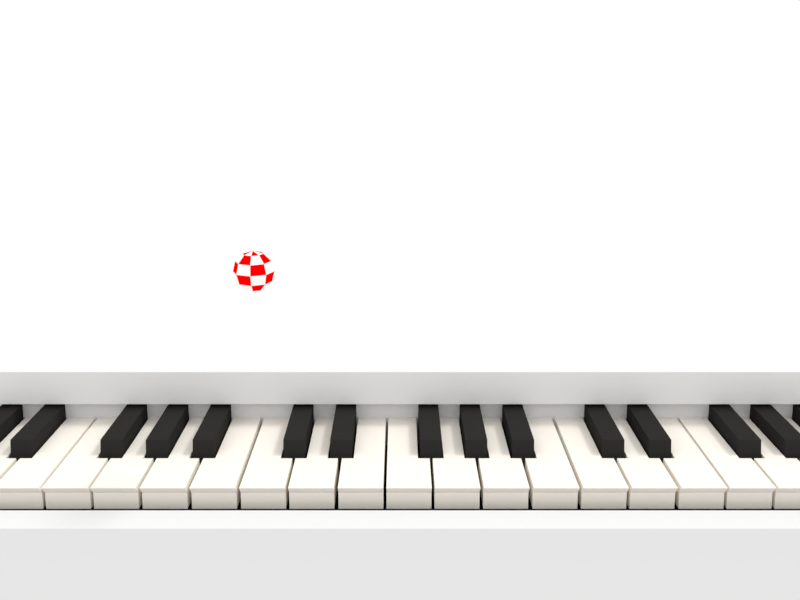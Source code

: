 # Source: piano.blend  (saved by Blender 2.79.0; exported with 4.5.12 LTS)
import bpy
from mathutils import Matrix  # noqa: F401  (used for matrix-valued properties, if any)

bpy.ops.wm.read_factory_settings(use_empty=True)
scene = bpy.context.scene
scene.name = 'Scene'

# ---- collections
col_collection_1 = bpy.data.collections.new('Collection 1'); scene.collection.children.link(col_collection_1)

# ---- materials (node trees are filled in below, after node groups)
mat_pianowodd = bpy.data.materials.new('pianowodd')
mat_pianowodd.alpha_threshold = 0.0
mat_pianowodd.use_transparent_shadow = False
mat_pianowodd.roughness = 0.5
mat_pianowodd.specular_intensity = 0.8
mat_ivoryblack = bpy.data.materials.new('ivoryblack')
mat_ivoryblack.alpha_threshold = 0.0
mat_ivoryblack.use_transparent_shadow = False
mat_ivoryblack.diffuse_color = (0.0291, 0.02772, 0.02563, 1.0)
mat_ivoryblack.roughness = 0.5
mat_ivoryblack.specular_intensity = 0.8
mat_plasticred = bpy.data.materials.new('plasticred')
mat_plasticred.alpha_threshold = 0.0
mat_plasticred.use_transparent_shadow = False
mat_plasticred.diffuse_color = (1.0, 0.0, 0.0, 1.0)
mat_plasticred.roughness = 0.5
mat_plasticred.specular_intensity = 1.0
mat_plasticwhite = bpy.data.materials.new('plasticwhite')
mat_plasticwhite.alpha_threshold = 0.0
mat_plasticwhite.use_transparent_shadow = False
mat_plasticwhite.diffuse_color = (1.0, 1.0, 1.0, 1.0)
mat_plasticwhite.roughness = 0.5
mat_plasticwhite.specular_intensity = 1.0
mat_ivorywhite = bpy.data.materials.new('ivorywhite')
mat_ivorywhite.alpha_threshold = 0.0
mat_ivorywhite.use_transparent_shadow = False
mat_ivorywhite.diffuse_color = (0.9404, 0.8864, 0.8042, 1.0)
mat_ivorywhite.roughness = 0.5
mat_ivorywhite.specular_intensity = 0.8

# ---- material node trees

# ---- world
world_world = bpy.data.worlds.new('World'); scene.world = world_world
world_world.color = (1.0, 1.0, 1.0)
world_world.use_sun_shadow = False
world_world.sun_shadow_jitter_overblur = 0.0
world_world.cycles.sampling_method = 'MANUAL'

# ---- cameras
cam_camera = bpy.data.cameras.new('Camera')
cam_camera.clip_end = 100.0
cam_camera.lens = 35.0
cam_camera.sensor_width = 32.0
cam_camera.sensor_height = 18.0
cam_camera.ortho_scale = 7.314
cam_camera.dof.focus_distance = 0.0
cam_camera.dof.aperture_fstop = 128.0

# ---- lights
light_lamp = bpy.data.lights.new('Lamp', 'SUN')
light_lamp.transmission_factor = 0.0
light_lamp.cutoff_distance = 30.0
light_lamp.angle = 0.1993
light_lamp.energy = 1.0
light_lamp.shadow_buffer_clip_start = 1.001
light_lamp.shadow_soft_size = 0.1
light_lamp.shadow_cascade_max_distance = 1000.0

# ---- meshes
me_cube_038 = bpy.data.meshes.new('Cube.038')
me_cube_038.from_pydata([(-19.78, -5.0, -9.634), (-19.78, -1.375, 1.179), (-19.78, 1.0, -9.634), (-19.78, 1.0, 1.179), (1.0, -5.0, -9.634), (1.0, -1.375, 1.179), (1.0, 1.0, -9.634), (1.0, 1.0, 1.179), (-19.78, -5.0, -1.074), (1.0, -5.0, -1.074), (-19.78, -1.285, -0.6685), (1.0, -1.285, -0.6685), (-19.78, -1.185, 0.4048), (1.0, -1.185, 0.4048), (-19.78, -1.393, 0.4048), (1.0, -1.393, 0.4048), (-19.78, -5.333, -0.4362), (1.0, -5.333, -0.4362), (-19.78, -4.761, -0.3788), (1.0, -4.761, -0.3788), (-19.78, -4.562, -0.6865), (1.0, -4.562, -0.6865)], [], [(2, 3, 7, 6), (5, 1, 14, 15), (3, 1, 5, 7), (7, 5, 15, 13), (12, 14, 1, 3), (12, 3, 2, 10), (11, 6, 7, 13), (6, 11, 21, 9), (6, 9, 4), (17, 9, 21, 19), (8, 16, 18, 20), (2, 8, 20, 10), (2, 0, 8), (9, 8, 0, 4), (2, 6, 4, 0), (17, 16, 8, 9), (19, 18, 16, 17), (21, 11, 10, 20), (12, 10, 11, 13)])
me_cube_038.polygons.foreach_set('material_index', [0, 0, 0, 0, 0, 0, 0, 0, 0, 0, 0, 0, 0, 0, 0, 0, 0, 1, 0])
_uv = me_cube_038.uv_layers.new(name='UVMap')
_uv.uv.foreach_set('vector', [0.0, 0.0, 0.3175, 0.0, 0.3175, 0.6578, 2.8e-08, 0.6578, 0.9832, 0.0, 0.9832, 0.6578, 0.9606, 0.6578, 0.9606, 7.546e-09, 0.9294, 0.6578, 0.8597, 0.6578, 0.8597, 1.509e-08, 0.9294, 0.0, 0.186, 0.6578, 0.2557, 0.6578, 0.2562, 0.6823, 0.2501, 0.6823, 0.1218, 0.6823, 0.1157, 0.6823, 0.1162, 0.6578, 0.186, 0.6578, 0.1218, 0.6823, 0.186, 0.6578, 0.186, 1.0, 0.1189, 0.7163, 0.2531, 0.7163, 0.186, 1.0, 0.186, 0.6578, 0.2501, 0.6823, 0.186, 1.0, 0.2531, 0.7163, 0.3493, 0.7168, 0.3622, 0.7291, 0.186, 1.0, 0.3622, 0.7291, 0.3622, 1.0, 0.372, 0.7089, 0.3622, 0.7291, 0.3493, 0.7168, 0.3552, 0.7071, 0.009791, 0.7291, 0.0, 0.7089, 0.0168, 0.7071, 0.02266, 0.7168, 0.186, 1.0, 0.009791, 0.7291, 0.02266, 0.7168, 0.1189, 0.7163, 0.186, 1.0, 0.009791, 1.0, 0.009791, 0.7291, 0.5678, 3.773e-09, 0.5678, 0.6578, 0.3175, 0.6578, 0.3175, 4.716e-08, 0.5874, 0.6578, 0.5874, 3.207e-08, 0.7635, 0.0, 0.7635, 0.6578, 0.5874, 0.0, 0.5874, 0.6578, 0.5678, 0.6578, 0.5678, 3.773e-09, 1.0, 0.0, 1.0, 0.6578, 0.9832, 0.6578, 0.9832, 3.773e-09, 0.7635, 1.698e-08, 0.8597, 0.0, 0.8597, 0.6578, 0.7635, 0.6578, 0.9606, 0.6578, 0.9294, 0.6578, 0.9294, 3.773e-09, 0.9606, 0.0])
me_cube_038.materials.append(mat_pianowodd)
me_cube_038.materials.append(mat_ivoryblack)
me_cube_038.use_remesh_preserve_volume = False
me_cube_038.use_remesh_preserve_attributes = False
me_cube_038.use_mirror_vertex_groups = False
me_cube_038.update()
me_sphere_001 = bpy.data.meshes.new('Sphere.001')
me_sphere_001.from_pydata([(0.0, 0.2, 0.3464), (0.0, 0.3464, 0.2), (0.0, 0.4, -1.748e-08), (0.0, 0.3464, -0.2), (-4.271e-08, 1.769e-08, 0.4), (0.1414, 0.1414, 0.3464), (0.2449, 0.2449, 0.2), (0.2828, 0.2828, -1.748e-08), (0.2449, 0.2449, -0.2), (0.1414, 0.1414, -0.3464), (0.2, 6.239e-08, 0.3464), (0.3464, 6.239e-08, 0.2), (0.4, 6.239e-08, -1.748e-08), (0.3464, 4.749e-08, -0.2), (0.2, 6.239e-08, -0.3464), (0.1414, -0.1414, 0.3464), (0.2449, -0.2449, 0.2), (0.2828, -0.2828, -1.748e-08), (0.2449, -0.2449, -0.2), (0.1414, -0.1414, -0.3464), (1.995e-09, -0.2, 0.3464), (1.995e-09, -0.3464, 0.2), (1.995e-09, -0.4, -1.748e-08), (-1.291e-08, -0.3464, -0.2), (1.995e-09, -0.2, -0.3464), (-0.1414, -0.1414, 0.3464), (-0.2449, -0.2449, 0.2), (-0.2828, -0.2828, -1.748e-08), (-0.2449, -0.2449, -0.2), (-0.1414, -0.1414, -0.3464), (-0.2, 6.239e-08, 0.3464), (-0.3464, 6.239e-08, 0.2), (-0.4, 6.239e-08, -1.748e-08), (-0.3464, 9.22e-08, -0.2), (-0.2, 6.239e-08, -0.3464), (-0.1414, 0.1414, 0.3464), (-0.2449, 0.2449, 0.2), (-0.2828, 0.2828, -1.748e-08), (-0.2449, 0.2449, -0.2), (-0.1414, 0.1414, -0.3464), (1.995e-09, 0.2, -0.3464), (0.0, 6.04e-08, -0.4)], [], [(3, 2, 7, 8), (1, 0, 5, 6), (40, 3, 8, 9), (2, 1, 6, 7), (0, 4, 5), (41, 40, 9), (9, 8, 13, 14), (7, 6, 11, 12), (5, 4, 10), (41, 9, 14), (8, 7, 12, 13), (6, 5, 10, 11), (14, 13, 18, 19), (12, 11, 16, 17), (10, 4, 15), (41, 14, 19), (13, 12, 17, 18), (11, 10, 15, 16), (19, 18, 23, 24), (17, 16, 21, 22), (15, 4, 20), (41, 19, 24), (18, 17, 22, 23), (16, 15, 20, 21), (22, 21, 26, 27), (20, 4, 25), (41, 24, 29), (23, 22, 27, 28), (21, 20, 25, 26), (24, 23, 28, 29), (25, 4, 30), (41, 29, 34), (28, 27, 32, 33), (26, 25, 30, 31), (29, 28, 33, 34), (27, 26, 31, 32), (41, 34, 39), (33, 32, 37, 38), (31, 30, 35, 36), (34, 33, 38, 39), (32, 31, 36, 37), (30, 4, 35), (41, 39, 40), (38, 37, 2, 3), (36, 35, 0, 1), (39, 38, 3, 40), (37, 36, 1, 2), (35, 4, 0)])
me_sphere_001.polygons.foreach_set('material_index', [0, 0, 1, 1, 1, 0, 0, 0, 0, 1, 1, 1, 1, 1, 1, 0, 0, 0, 0, 0, 0, 1, 1, 1, 1, 1, 0, 0, 0, 1, 0, 1, 1, 1, 0, 0, 0, 0, 0, 1, 1, 1, 1, 1, 1, 0, 0, 0])
me_sphere_001.materials.append(mat_plasticred)
me_sphere_001.materials.append(mat_plasticwhite)
me_sphere_001.use_remesh_preserve_volume = False
me_sphere_001.use_remesh_preserve_attributes = False
me_sphere_001.use_mirror_vertex_groups = False
me_sphere_001.update()
me_cube_037 = bpy.data.meshes.new('Cube.037')
me_cube_037.from_pydata([(0.2408, -2.149, 0.6213), (0.2408, 8.345e-06, 0.6213), (-0.2173, 8.345e-06, 0.6213), (-0.2173, -2.149, 0.6213), (-0.2173, -2.318, -0.0494), (-0.2173, 8.345e-06, -0.0494), (0.2408, 8.345e-06, -0.0494), (0.2408, -2.318, -0.0494)], [], [(3, 2, 5, 4), (0, 1, 2, 3), (7, 4, 5, 6), (5, 2, 1, 6), (4, 7, 0, 3), (6, 1, 0, 7)])
me_cube_037.materials.append(mat_ivoryblack)
me_cube_037.use_remesh_preserve_volume = False
me_cube_037.use_remesh_preserve_attributes = False
me_cube_037.use_mirror_vertex_groups = False
me_cube_037.update()
me_cube_036 = bpy.data.meshes.new('Cube.036')
me_cube_036.from_pydata([(0.2408, -2.149, 0.6213), (0.2408, 8.345e-06, 0.6213), (-0.2173, 8.345e-06, 0.6213), (-0.2173, -2.149, 0.6213), (-0.2173, -2.318, -0.0494), (-0.2173, 8.345e-06, -0.0494), (0.2408, 8.345e-06, -0.0494), (0.2408, -2.318, -0.0494)], [], [(3, 2, 5, 4), (0, 1, 2, 3), (7, 4, 5, 6), (5, 2, 1, 6), (4, 7, 0, 3), (6, 1, 0, 7)])
me_cube_036.materials.append(mat_ivoryblack)
me_cube_036.use_remesh_preserve_volume = False
me_cube_036.use_remesh_preserve_attributes = False
me_cube_036.use_mirror_vertex_groups = False
me_cube_036.update()
me_cube_035 = bpy.data.meshes.new('Cube.035')
me_cube_035.from_pydata([(0.2408, -2.149, 0.6213), (0.2408, 8.345e-06, 0.6213), (-0.2173, 8.345e-06, 0.6213), (-0.2173, -2.149, 0.6213), (-0.2173, -2.318, -0.0494), (-0.2173, 8.345e-06, -0.0494), (0.2408, 8.345e-06, -0.0494), (0.2408, -2.318, -0.0494)], [], [(3, 2, 5, 4), (0, 1, 2, 3), (7, 4, 5, 6), (5, 2, 1, 6), (4, 7, 0, 3), (6, 1, 0, 7)])
me_cube_035.materials.append(mat_ivoryblack)
me_cube_035.use_remesh_preserve_volume = False
me_cube_035.use_remesh_preserve_attributes = False
me_cube_035.use_mirror_vertex_groups = False
me_cube_035.update()
me_cube_034 = bpy.data.meshes.new('Cube.034')
me_cube_034.from_pydata([(0.2408, -2.149, 0.6213), (0.2408, 8.345e-06, 0.6213), (-0.2173, 8.345e-06, 0.6213), (-0.2173, -2.149, 0.6213), (-0.2173, -2.318, -0.0494), (-0.2173, 8.345e-06, -0.0494), (0.2408, 8.345e-06, -0.0494), (0.2408, -2.318, -0.0494)], [], [(3, 2, 5, 4), (0, 1, 2, 3), (7, 4, 5, 6), (5, 2, 1, 6), (4, 7, 0, 3), (6, 1, 0, 7)])
me_cube_034.materials.append(mat_ivoryblack)
me_cube_034.use_remesh_preserve_volume = False
me_cube_034.use_remesh_preserve_attributes = False
me_cube_034.use_mirror_vertex_groups = False
me_cube_034.update()
me_cube_033 = bpy.data.meshes.new('Cube.033')
me_cube_033.from_pydata([(0.2408, -2.149, 0.6213), (0.2408, 8.345e-06, 0.6213), (-0.2173, 8.345e-06, 0.6213), (-0.2173, -2.149, 0.6213), (-0.2173, -2.318, -0.0494), (-0.2173, 8.345e-06, -0.0494), (0.2408, 8.345e-06, -0.0494), (0.2408, -2.318, -0.0494)], [], [(3, 2, 5, 4), (0, 1, 2, 3), (7, 4, 5, 6), (5, 2, 1, 6), (4, 7, 0, 3), (6, 1, 0, 7)])
me_cube_033.materials.append(mat_ivoryblack)
me_cube_033.use_remesh_preserve_volume = False
me_cube_033.use_remesh_preserve_attributes = False
me_cube_033.use_mirror_vertex_groups = False
me_cube_033.update()
me_cube_032 = bpy.data.meshes.new('Cube.032')
me_cube_032.from_pydata([(-0.5573, -2.121, -0.2014), (-0.5573, -2.121, 0.3041), (-0.5573, -3.401, 0.3041), (-0.5573, -3.306, -0.2014), (0.3303, -3.306, -0.2014), (0.3303, -3.401, 0.3041), (0.3303, -8.345e-06, 0.3041), (0.3303, -8.345e-06, -0.2014), (-0.3113, -2.121, -0.2014), (-0.3113, -2.121, 0.3041), (-0.3113, -6.199e-06, -0.2014), (-0.3113, -6.199e-06, 0.3041), (0.3303, -3.267, 0.1339), (-0.5573, -3.267, 0.1339)], [], [(9, 11, 10, 8), (10, 11, 6, 7), (3, 13, 0), (0, 8, 4, 3), (2, 1, 0, 13), (1, 9, 8, 0), (7, 4, 8, 10), (2, 5, 9, 1), (5, 6, 11, 9), (2, 13, 12, 5), (4, 12, 13, 3), (12, 7, 6, 5), (12, 4, 7)])
me_cube_032.materials.append(mat_ivorywhite)
me_cube_032.use_remesh_preserve_volume = False
me_cube_032.use_remesh_preserve_attributes = False
me_cube_032.use_mirror_vertex_groups = False
me_cube_032.update()
me_cube_031 = bpy.data.meshes.new('Cube.031')
me_cube_031.from_pydata([(0.4479, -2.121, -0.2014), (0.4479, -2.121, 0.3041), (0.4479, -3.401, 0.3041), (0.4479, -3.306, -0.2014), (-0.4396, -3.306, -0.2014), (-0.4396, -3.401, 0.3041), (-0.2055, -5.245e-06, 0.3041), (-0.2055, -5.245e-06, -0.2014), (0.2285, -2.121, -0.2014), (0.2285, -2.121, 0.3041), (0.2285, -3.099e-06, -0.2014), (0.2285, -3.099e-06, 0.3041), (-0.4396, -3.267, 0.1339), (0.4479, -3.267, 0.1339), (-0.2055, -2.121, -0.2014), (-0.2055, -2.121, 0.3041), (-0.4396, -2.121, -0.2014), (-0.4396, -2.121, 0.3041)], [], [(3, 0, 13), (0, 3, 4, 8), (2, 13, 0, 1), (1, 0, 8, 9), (2, 1, 9, 5), (2, 5, 12, 13), (15, 6, 7, 14), (7, 6, 11, 10), (8, 10, 11, 9), (4, 16, 14, 8), (7, 10, 8, 14), (16, 17, 15, 14), (5, 17, 16, 12), (16, 4, 12), (3, 13, 12, 4), (9, 15, 17, 5), (6, 15, 9, 11)])
me_cube_031.materials.append(mat_ivorywhite)
me_cube_031.use_remesh_preserve_volume = False
me_cube_031.use_remesh_preserve_attributes = False
me_cube_031.use_mirror_vertex_groups = False
me_cube_031.update()
me_cube_030 = bpy.data.meshes.new('Cube.030')
me_cube_030.from_pydata([(0.4496, -2.121, -0.2014), (0.4496, -2.121, 0.3041), (0.4496, -3.401, 0.3041), (0.4496, -3.306, -0.2014), (-0.4379, -3.306, -0.2014), (-0.4379, -3.401, 0.3041), (-0.2038, 1.693e-05, 0.3041), (-0.2038, 1.693e-05, -0.2014), (0.2302, -2.121, -0.2014), (0.2302, -2.121, 0.3041), (0.2302, 1.907e-05, -0.2014), (0.2302, 1.907e-05, 0.3041), (-0.4379, -3.267, 0.1339), (0.4496, -3.267, 0.1339), (-0.2038, -2.121, -0.2014), (-0.2038, -2.121, 0.3041), (-0.4379, -2.121, -0.2014), (-0.4379, -2.121, 0.3041)], [], [(3, 0, 13), (0, 3, 4, 8), (2, 13, 0, 1), (1, 0, 8, 9), (2, 1, 9, 5), (2, 5, 12, 13), (15, 6, 7, 14), (7, 6, 11, 10), (8, 10, 11, 9), (4, 16, 14, 8), (7, 10, 8, 14), (16, 17, 15, 14), (5, 17, 16, 12), (16, 4, 12), (3, 13, 12, 4), (9, 15, 17, 5), (6, 15, 9, 11)])
me_cube_030.materials.append(mat_ivorywhite)
me_cube_030.use_remesh_preserve_volume = False
me_cube_030.use_remesh_preserve_attributes = False
me_cube_030.use_mirror_vertex_groups = False
me_cube_030.update()
me_cube_029 = bpy.data.meshes.new('Cube.029')
me_cube_029.from_pydata([(0.5795, -2.121, -0.2014), (0.5795, -2.121, 0.3041), (0.5795, -3.401, 0.3041), (0.5795, -3.306, -0.2014), (-0.3081, -3.306, -0.2014), (-0.3081, -3.401, 0.3041), (-0.3081, 1.907e-06, 0.3041), (-0.3081, 1.907e-06, -0.2014), (0.3334, -2.121, -0.2014), (0.3334, -2.121, 0.3041), (0.3334, 4.053e-06, -0.2014), (0.3334, 4.053e-06, 0.3041), (-0.3081, -3.267, 0.1339), (0.5795, -3.267, 0.1339)], [], [(9, 8, 10, 11), (10, 7, 6, 11), (3, 0, 13), (0, 3, 4, 8), (2, 13, 0, 1), (1, 0, 8, 9), (7, 10, 8, 4), (2, 1, 9, 5), (5, 9, 11, 6), (2, 5, 12, 13), (4, 3, 13, 12), (12, 5, 6, 7), (12, 7, 4)])
me_cube_029.materials.append(mat_ivorywhite)
me_cube_029.use_remesh_preserve_volume = False
me_cube_029.use_remesh_preserve_attributes = False
me_cube_029.use_mirror_vertex_groups = False
me_cube_029.update()
me_cube_028 = bpy.data.meshes.new('Cube.028')
me_cube_028.from_pydata([(-0.5476, -2.121, -0.2014), (-0.5476, -2.121, 0.3041), (-0.5476, -3.401, 0.3041), (-0.5476, -3.306, -0.2014), (0.34, -3.306, -0.2014), (0.34, -3.401, 0.3041), (0.34, -2.337e-05, 0.3041), (0.34, -2.337e-05, -0.2014), (-0.3015, -2.121, -0.2014), (-0.3015, -2.121, 0.3041), (-0.3015, -2.122e-05, -0.2014), (-0.3015, -2.122e-05, 0.3041), (0.34, -3.267, 0.1339), (-0.5476, -3.267, 0.1339)], [], [(9, 11, 10, 8), (10, 11, 6, 7), (3, 13, 0), (0, 8, 4, 3), (2, 1, 0, 13), (1, 9, 8, 0), (7, 4, 8, 10), (2, 5, 9, 1), (5, 6, 11, 9), (2, 13, 12, 5), (4, 12, 13, 3), (12, 7, 6, 5), (12, 4, 7)])
me_cube_028.materials.append(mat_ivorywhite)
me_cube_028.use_remesh_preserve_volume = False
me_cube_028.use_remesh_preserve_attributes = False
me_cube_028.use_mirror_vertex_groups = False
me_cube_028.update()
me_cube_027 = bpy.data.meshes.new('Cube.027')
me_cube_027.from_pydata([(0.4566, -2.121, -0.2014), (0.4566, -2.121, 0.3041), (0.4566, -3.401, 0.3041), (0.4566, -3.306, -0.2014), (-0.431, -3.306, -0.2014), (-0.431, -3.401, 0.3041), (-0.1968, -1.431e-06, 0.3041), (-0.1968, -1.431e-06, -0.2014), (0.2372, -2.121, -0.2014), (0.2372, -2.121, 0.3041), (0.2372, 7.153e-07, -0.2014), (0.2372, 7.153e-07, 0.3041), (-0.431, -3.267, 0.1339), (0.4566, -3.267, 0.1339), (-0.1968, -2.121, -0.2014), (-0.1968, -2.121, 0.3041), (-0.431, -2.121, -0.2014), (-0.431, -2.121, 0.3041)], [], [(3, 0, 13), (0, 3, 4, 8), (2, 13, 0, 1), (1, 0, 8, 9), (2, 1, 9, 5), (2, 5, 12, 13), (15, 6, 7, 14), (7, 6, 11, 10), (8, 10, 11, 9), (4, 16, 14, 8), (7, 10, 8, 14), (16, 17, 15, 14), (5, 17, 16, 12), (16, 4, 12), (3, 13, 12, 4), (9, 15, 17, 5), (6, 15, 9, 11)])
me_cube_027.materials.append(mat_ivorywhite)
me_cube_027.use_remesh_preserve_volume = False
me_cube_027.use_remesh_preserve_attributes = False
me_cube_027.use_mirror_vertex_groups = False
me_cube_027.update()
me_cube_026 = bpy.data.meshes.new('Cube.026')
me_cube_026.from_pydata([(0.574, -2.121, -0.2014), (0.574, -2.121, 0.3041), (0.574, -3.401, 0.3041), (0.574, -3.306, -0.2014), (-0.3136, -3.306, -0.2014), (-0.3136, -3.401, 0.3041), (-0.3136, 1.216e-05, 0.3041), (-0.3136, 1.216e-05, -0.2014), (0.3279, -2.121, -0.2014), (0.3279, -2.121, 0.3041), (0.3279, 1.431e-05, -0.2014), (0.3279, 1.431e-05, 0.3041), (-0.3136, -3.267, 0.1339), (0.574, -3.267, 0.1339)], [], [(9, 8, 10, 11), (10, 7, 6, 11), (3, 0, 13), (0, 3, 4, 8), (2, 13, 0, 1), (1, 0, 8, 9), (7, 10, 8, 4), (2, 1, 9, 5), (5, 9, 11, 6), (2, 5, 12, 13), (4, 3, 13, 12), (12, 5, 6, 7), (12, 7, 4)])
me_cube_026.materials.append(mat_ivorywhite)
me_cube_026.use_remesh_preserve_volume = False
me_cube_026.use_remesh_preserve_attributes = False
me_cube_026.use_mirror_vertex_groups = False
me_cube_026.update()
me_cube_025 = bpy.data.meshes.new('Cube.025')
me_cube_025.from_pydata([(0.574, -2.121, -0.2014), (0.574, -2.121, 0.3041), (0.574, -3.401, 0.3041), (0.574, -3.306, -0.2014), (-0.3136, -3.306, -0.2014), (-0.3136, -3.401, 0.3041), (-0.3136, 1.216e-05, 0.3041), (-0.3136, 1.216e-05, -0.2014), (0.3279, -2.121, -0.2014), (0.3279, -2.121, 0.3041), (0.3279, 1.431e-05, -0.2014), (0.3279, 1.431e-05, 0.3041), (-0.3136, -3.267, 0.1339), (0.574, -3.267, 0.1339)], [], [(9, 8, 10, 11), (10, 7, 6, 11), (3, 0, 13), (0, 3, 4, 8), (2, 13, 0, 1), (1, 0, 8, 9), (7, 10, 8, 4), (2, 1, 9, 5), (5, 9, 11, 6), (2, 5, 12, 13), (4, 3, 13, 12), (12, 5, 6, 7), (12, 7, 4)])
me_cube_025.materials.append(mat_ivorywhite)
me_cube_025.use_remesh_preserve_volume = False
me_cube_025.use_remesh_preserve_attributes = False
me_cube_025.use_mirror_vertex_groups = False
me_cube_025.update()
me_cube_024 = bpy.data.meshes.new('Cube.024')
me_cube_024.from_pydata([(0.4566, -2.121, -0.2014), (0.4566, -2.121, 0.3041), (0.4566, -3.401, 0.3041), (0.4566, -3.306, -0.2014), (-0.431, -3.306, -0.2014), (-0.431, -3.401, 0.3041), (-0.1968, -1.431e-06, 0.3041), (-0.1968, -1.431e-06, -0.2014), (0.2372, -2.121, -0.2014), (0.2372, -2.121, 0.3041), (0.2372, 7.153e-07, -0.2014), (0.2372, 7.153e-07, 0.3041), (-0.431, -3.267, 0.1339), (0.4566, -3.267, 0.1339), (-0.1968, -2.121, -0.2014), (-0.1968, -2.121, 0.3041), (-0.431, -2.121, -0.2014), (-0.431, -2.121, 0.3041)], [], [(3, 0, 13), (0, 3, 4, 8), (2, 13, 0, 1), (1, 0, 8, 9), (2, 1, 9, 5), (2, 5, 12, 13), (15, 6, 7, 14), (7, 6, 11, 10), (8, 10, 11, 9), (4, 16, 14, 8), (7, 10, 8, 14), (16, 17, 15, 14), (5, 17, 16, 12), (16, 4, 12), (3, 13, 12, 4), (9, 15, 17, 5), (6, 15, 9, 11)])
me_cube_024.materials.append(mat_ivorywhite)
me_cube_024.use_remesh_preserve_volume = False
me_cube_024.use_remesh_preserve_attributes = False
me_cube_024.use_mirror_vertex_groups = False
me_cube_024.update()
me_cube_023 = bpy.data.meshes.new('Cube.023')
me_cube_023.from_pydata([(-0.5476, -2.121, -0.2014), (-0.5476, -2.121, 0.3041), (-0.5476, -3.401, 0.3041), (-0.5476, -3.306, -0.2014), (0.34, -3.306, -0.2014), (0.34, -3.401, 0.3041), (0.34, -2.337e-05, 0.3041), (0.34, -2.337e-05, -0.2014), (-0.3015, -2.121, -0.2014), (-0.3015, -2.121, 0.3041), (-0.3015, -2.122e-05, -0.2014), (-0.3015, -2.122e-05, 0.3041), (0.34, -3.267, 0.1339), (-0.5476, -3.267, 0.1339)], [], [(9, 11, 10, 8), (10, 11, 6, 7), (3, 13, 0), (0, 8, 4, 3), (2, 1, 0, 13), (1, 9, 8, 0), (7, 4, 8, 10), (2, 5, 9, 1), (5, 6, 11, 9), (2, 13, 12, 5), (4, 12, 13, 3), (12, 7, 6, 5), (12, 4, 7)])
me_cube_023.materials.append(mat_ivorywhite)
me_cube_023.use_remesh_preserve_volume = False
me_cube_023.use_remesh_preserve_attributes = False
me_cube_023.use_mirror_vertex_groups = False
me_cube_023.update()
me_cube_022 = bpy.data.meshes.new('Cube.022')
me_cube_022.from_pydata([(0.5795, -2.121, -0.2014), (0.5795, -2.121, 0.3041), (0.5795, -3.401, 0.3041), (0.5795, -3.306, -0.2014), (-0.3081, -3.306, -0.2014), (-0.3081, -3.401, 0.3041), (-0.3081, 1.907e-06, 0.3041), (-0.3081, 1.907e-06, -0.2014), (0.3334, -2.121, -0.2014), (0.3334, -2.121, 0.3041), (0.3334, 4.053e-06, -0.2014), (0.3334, 4.053e-06, 0.3041), (-0.3081, -3.267, 0.1339), (0.5795, -3.267, 0.1339)], [], [(9, 8, 10, 11), (10, 7, 6, 11), (3, 0, 13), (0, 3, 4, 8), (2, 13, 0, 1), (1, 0, 8, 9), (7, 10, 8, 4), (2, 1, 9, 5), (5, 9, 11, 6), (2, 5, 12, 13), (4, 3, 13, 12), (12, 5, 6, 7), (12, 7, 4)])
me_cube_022.materials.append(mat_ivorywhite)
me_cube_022.use_remesh_preserve_volume = False
me_cube_022.use_remesh_preserve_attributes = False
me_cube_022.use_mirror_vertex_groups = False
me_cube_022.update()
me_cube_021 = bpy.data.meshes.new('Cube.021')
me_cube_021.from_pydata([(0.4496, -2.121, -0.2014), (0.4496, -2.121, 0.3041), (0.4496, -3.401, 0.3041), (0.4496, -3.306, -0.2014), (-0.4379, -3.306, -0.2014), (-0.4379, -3.401, 0.3041), (-0.2038, 1.693e-05, 0.3041), (-0.2038, 1.693e-05, -0.2014), (0.2302, -2.121, -0.2014), (0.2302, -2.121, 0.3041), (0.2302, 1.907e-05, -0.2014), (0.2302, 1.907e-05, 0.3041), (-0.4379, -3.267, 0.1339), (0.4496, -3.267, 0.1339), (-0.2038, -2.121, -0.2014), (-0.2038, -2.121, 0.3041), (-0.4379, -2.121, -0.2014), (-0.4379, -2.121, 0.3041)], [], [(3, 0, 13), (0, 3, 4, 8), (2, 13, 0, 1), (1, 0, 8, 9), (2, 1, 9, 5), (2, 5, 12, 13), (15, 6, 7, 14), (7, 6, 11, 10), (8, 10, 11, 9), (4, 16, 14, 8), (7, 10, 8, 14), (16, 17, 15, 14), (5, 17, 16, 12), (16, 4, 12), (3, 13, 12, 4), (9, 15, 17, 5), (6, 15, 9, 11)])
me_cube_021.materials.append(mat_ivorywhite)
me_cube_021.use_remesh_preserve_volume = False
me_cube_021.use_remesh_preserve_attributes = False
me_cube_021.use_mirror_vertex_groups = False
me_cube_021.update()
me_cube_020 = bpy.data.meshes.new('Cube.020')
me_cube_020.from_pydata([(0.4479, -2.121, -0.2014), (0.4479, -2.121, 0.3041), (0.4479, -3.401, 0.3041), (0.4479, -3.306, -0.2014), (-0.4396, -3.306, -0.2014), (-0.4396, -3.401, 0.3041), (-0.2055, -5.245e-06, 0.3041), (-0.2055, -5.245e-06, -0.2014), (0.2285, -2.121, -0.2014), (0.2285, -2.121, 0.3041), (0.2285, -3.099e-06, -0.2014), (0.2285, -3.099e-06, 0.3041), (-0.4396, -3.267, 0.1339), (0.4479, -3.267, 0.1339), (-0.2055, -2.121, -0.2014), (-0.2055, -2.121, 0.3041), (-0.4396, -2.121, -0.2014), (-0.4396, -2.121, 0.3041)], [], [(3, 0, 13), (0, 3, 4, 8), (2, 13, 0, 1), (1, 0, 8, 9), (2, 1, 9, 5), (2, 5, 12, 13), (15, 6, 7, 14), (7, 6, 11, 10), (8, 10, 11, 9), (4, 16, 14, 8), (7, 10, 8, 14), (16, 17, 15, 14), (5, 17, 16, 12), (16, 4, 12), (3, 13, 12, 4), (9, 15, 17, 5), (6, 15, 9, 11)])
me_cube_020.materials.append(mat_ivorywhite)
me_cube_020.use_remesh_preserve_volume = False
me_cube_020.use_remesh_preserve_attributes = False
me_cube_020.use_mirror_vertex_groups = False
me_cube_020.update()
me_cube_019 = bpy.data.meshes.new('Cube.019')
me_cube_019.from_pydata([(-0.5573, -2.121, -0.2014), (-0.5573, -2.121, 0.3041), (-0.5573, -3.401, 0.3041), (-0.5573, -3.306, -0.2014), (0.3303, -3.306, -0.2014), (0.3303, -3.401, 0.3041), (0.3303, -8.345e-06, 0.3041), (0.3303, -8.345e-06, -0.2014), (-0.3113, -2.121, -0.2014), (-0.3113, -2.121, 0.3041), (-0.3113, -6.199e-06, -0.2014), (-0.3113, -6.199e-06, 0.3041), (0.3303, -3.267, 0.1339), (-0.5573, -3.267, 0.1339)], [], [(9, 11, 10, 8), (10, 11, 6, 7), (3, 13, 0), (0, 8, 4, 3), (2, 1, 0, 13), (1, 9, 8, 0), (7, 4, 8, 10), (2, 5, 9, 1), (5, 6, 11, 9), (2, 13, 12, 5), (4, 12, 13, 3), (12, 7, 6, 5), (12, 4, 7)])
me_cube_019.materials.append(mat_ivorywhite)
me_cube_019.use_remesh_preserve_volume = False
me_cube_019.use_remesh_preserve_attributes = False
me_cube_019.use_mirror_vertex_groups = False
me_cube_019.update()
me_cube_018 = bpy.data.meshes.new('Cube.018')
me_cube_018.from_pydata([(0.2408, -2.149, 0.6213), (0.2408, 8.345e-06, 0.6213), (-0.2173, 8.345e-06, 0.6213), (-0.2173, -2.149, 0.6213), (-0.2173, -2.318, -0.0494), (-0.2173, 8.345e-06, -0.0494), (0.2408, 8.345e-06, -0.0494), (0.2408, -2.318, -0.0494)], [], [(3, 2, 5, 4), (0, 1, 2, 3), (7, 4, 5, 6), (5, 2, 1, 6), (4, 7, 0, 3), (6, 1, 0, 7)])
me_cube_018.materials.append(mat_ivoryblack)
me_cube_018.use_remesh_preserve_volume = False
me_cube_018.use_remesh_preserve_attributes = False
me_cube_018.use_mirror_vertex_groups = False
me_cube_018.update()
me_cube_017 = bpy.data.meshes.new('Cube.017')
me_cube_017.from_pydata([(0.2408, -2.149, 0.6213), (0.2408, 8.345e-06, 0.6213), (-0.2173, 8.345e-06, 0.6213), (-0.2173, -2.149, 0.6213), (-0.2173, -2.318, -0.0494), (-0.2173, 8.345e-06, -0.0494), (0.2408, 8.345e-06, -0.0494), (0.2408, -2.318, -0.0494)], [], [(3, 2, 5, 4), (0, 1, 2, 3), (7, 4, 5, 6), (5, 2, 1, 6), (4, 7, 0, 3), (6, 1, 0, 7)])
me_cube_017.materials.append(mat_ivoryblack)
me_cube_017.use_remesh_preserve_volume = False
me_cube_017.use_remesh_preserve_attributes = False
me_cube_017.use_mirror_vertex_groups = False
me_cube_017.update()
me_cube_016 = bpy.data.meshes.new('Cube.016')
me_cube_016.from_pydata([(0.2408, -2.149, 0.6213), (0.2408, 8.345e-06, 0.6213), (-0.2173, 8.345e-06, 0.6213), (-0.2173, -2.149, 0.6213), (-0.2173, -2.318, -0.0494), (-0.2173, 8.345e-06, -0.0494), (0.2408, 8.345e-06, -0.0494), (0.2408, -2.318, -0.0494)], [], [(3, 2, 5, 4), (0, 1, 2, 3), (7, 4, 5, 6), (5, 2, 1, 6), (4, 7, 0, 3), (6, 1, 0, 7)])
me_cube_016.materials.append(mat_ivoryblack)
me_cube_016.use_remesh_preserve_volume = False
me_cube_016.use_remesh_preserve_attributes = False
me_cube_016.use_mirror_vertex_groups = False
me_cube_016.update()
me_cube_015 = bpy.data.meshes.new('Cube.015')
me_cube_015.from_pydata([(0.2408, -2.149, 0.6213), (0.2408, 8.345e-06, 0.6213), (-0.2173, 8.345e-06, 0.6213), (-0.2173, -2.149, 0.6213), (-0.2173, -2.318, -0.0494), (-0.2173, 8.345e-06, -0.0494), (0.2408, 8.345e-06, -0.0494), (0.2408, -2.318, -0.0494)], [], [(3, 2, 5, 4), (0, 1, 2, 3), (7, 4, 5, 6), (5, 2, 1, 6), (4, 7, 0, 3), (6, 1, 0, 7)])
me_cube_015.materials.append(mat_ivoryblack)
me_cube_015.use_remesh_preserve_volume = False
me_cube_015.use_remesh_preserve_attributes = False
me_cube_015.use_mirror_vertex_groups = False
me_cube_015.update()
me_cube_014 = bpy.data.meshes.new('Cube.014')
me_cube_014.from_pydata([(0.2408, -2.149, 0.6213), (0.2408, 8.345e-06, 0.6213), (-0.2173, 8.345e-06, 0.6213), (-0.2173, -2.149, 0.6213), (-0.2173, -2.318, -0.0494), (-0.2173, 8.345e-06, -0.0494), (0.2408, 8.345e-06, -0.0494), (0.2408, -2.318, -0.0494)], [], [(3, 2, 5, 4), (0, 1, 2, 3), (7, 4, 5, 6), (5, 2, 1, 6), (4, 7, 0, 3), (6, 1, 0, 7)])
me_cube_014.materials.append(mat_ivoryblack)
me_cube_014.use_remesh_preserve_volume = False
me_cube_014.use_remesh_preserve_attributes = False
me_cube_014.use_mirror_vertex_groups = False
me_cube_014.update()
me_cube_013 = bpy.data.meshes.new('Cube.013')
me_cube_013.from_pydata([(0.2408, -2.149, 0.6213), (0.2408, 8.345e-06, 0.6213), (-0.2173, 8.345e-06, 0.6213), (-0.2173, -2.149, 0.6213), (-0.2173, -2.318, -0.0494), (-0.2173, 8.345e-06, -0.0494), (0.2408, 8.345e-06, -0.0494), (0.2408, -2.318, -0.0494)], [], [(3, 2, 5, 4), (0, 1, 2, 3), (7, 4, 5, 6), (5, 2, 1, 6), (4, 7, 0, 3), (6, 1, 0, 7)])
me_cube_013.materials.append(mat_ivoryblack)
me_cube_013.use_remesh_preserve_volume = False
me_cube_013.use_remesh_preserve_attributes = False
me_cube_013.use_mirror_vertex_groups = False
me_cube_013.update()
me_cube_012 = bpy.data.meshes.new('Cube.012')
me_cube_012.from_pydata([(0.2408, -2.149, 0.6213), (0.2408, 8.345e-06, 0.6213), (-0.2173, 8.345e-06, 0.6213), (-0.2173, -2.149, 0.6213), (-0.2173, -2.318, -0.0494), (-0.2173, 8.345e-06, -0.0494), (0.2408, 8.345e-06, -0.0494), (0.2408, -2.318, -0.0494)], [], [(3, 2, 5, 4), (0, 1, 2, 3), (7, 4, 5, 6), (5, 2, 1, 6), (4, 7, 0, 3), (6, 1, 0, 7)])
me_cube_012.materials.append(mat_ivoryblack)
me_cube_012.use_remesh_preserve_volume = False
me_cube_012.use_remesh_preserve_attributes = False
me_cube_012.use_mirror_vertex_groups = False
me_cube_012.update()
me_cube_011 = bpy.data.meshes.new('Cube.011')
me_cube_011.from_pydata([(0.2408, -2.149, 0.6213), (0.2408, 8.345e-06, 0.6213), (-0.2173, 8.345e-06, 0.6213), (-0.2173, -2.149, 0.6213), (-0.2173, -2.318, -0.0494), (-0.2173, 8.345e-06, -0.0494), (0.2408, 8.345e-06, -0.0494), (0.2408, -2.318, -0.0494)], [], [(3, 2, 5, 4), (0, 1, 2, 3), (7, 4, 5, 6), (5, 2, 1, 6), (4, 7, 0, 3), (6, 1, 0, 7)])
me_cube_011.materials.append(mat_ivoryblack)
me_cube_011.use_remesh_preserve_volume = False
me_cube_011.use_remesh_preserve_attributes = False
me_cube_011.use_mirror_vertex_groups = False
me_cube_011.update()
me_cube_010 = bpy.data.meshes.new('Cube.010')
me_cube_010.from_pydata([(0.2408, -2.149, 0.6213), (0.2408, 8.345e-06, 0.6213), (-0.2173, 8.345e-06, 0.6213), (-0.2173, -2.149, 0.6213), (-0.2173, -2.318, -0.0494), (-0.2173, 8.345e-06, -0.0494), (0.2408, 8.345e-06, -0.0494), (0.2408, -2.318, -0.0494)], [], [(3, 2, 5, 4), (0, 1, 2, 3), (7, 4, 5, 6), (5, 2, 1, 6), (4, 7, 0, 3), (6, 1, 0, 7)])
me_cube_010.materials.append(mat_ivoryblack)
me_cube_010.use_remesh_preserve_volume = False
me_cube_010.use_remesh_preserve_attributes = False
me_cube_010.use_mirror_vertex_groups = False
me_cube_010.update()
me_cube_008 = bpy.data.meshes.new('Cube.008')
me_cube_008.from_pydata([(0.2408, -2.149, 0.6213), (0.2408, 8.345e-06, 0.6213), (-0.2173, 8.345e-06, 0.6213), (-0.2173, -2.149, 0.6213), (-0.2173, -2.318, -0.0494), (-0.2173, 8.345e-06, -0.0494), (0.2408, 8.345e-06, -0.0494), (0.2408, -2.318, -0.0494)], [], [(3, 2, 5, 4), (0, 1, 2, 3), (7, 4, 5, 6), (5, 2, 1, 6), (4, 7, 0, 3), (6, 1, 0, 7)])
me_cube_008.materials.append(mat_ivoryblack)
me_cube_008.use_remesh_preserve_volume = False
me_cube_008.use_remesh_preserve_attributes = False
me_cube_008.use_mirror_vertex_groups = False
me_cube_008.update()
me_cube_007 = bpy.data.meshes.new('Cube.007')
me_cube_007.from_pydata([(-0.5573, -2.121, -0.2014), (-0.5573, -2.121, 0.3041), (-0.5573, -3.401, 0.3041), (-0.5573, -3.306, -0.2014), (0.3303, -3.306, -0.2014), (0.3303, -3.401, 0.3041), (0.3303, -8.345e-06, 0.3041), (0.3303, -8.345e-06, -0.2014), (-0.3113, -2.121, -0.2014), (-0.3113, -2.121, 0.3041), (-0.3113, -6.199e-06, -0.2014), (-0.3113, -6.199e-06, 0.3041), (0.3303, -3.267, 0.1339), (-0.5573, -3.267, 0.1339)], [], [(9, 11, 10, 8), (10, 11, 6, 7), (3, 13, 0), (0, 8, 4, 3), (2, 1, 0, 13), (1, 9, 8, 0), (7, 4, 8, 10), (2, 5, 9, 1), (5, 6, 11, 9), (2, 13, 12, 5), (4, 12, 13, 3), (12, 7, 6, 5), (12, 4, 7)])
me_cube_007.materials.append(mat_ivorywhite)
me_cube_007.use_remesh_preserve_volume = False
me_cube_007.use_remesh_preserve_attributes = False
me_cube_007.use_mirror_vertex_groups = False
me_cube_007.update()
me_cube_006 = bpy.data.meshes.new('Cube.006')
me_cube_006.from_pydata([(0.4479, -2.121, -0.2014), (0.4479, -2.121, 0.3041), (0.4479, -3.401, 0.3041), (0.4479, -3.306, -0.2014), (-0.4396, -3.306, -0.2014), (-0.4396, -3.401, 0.3041), (-0.2055, -5.245e-06, 0.3041), (-0.2055, -5.245e-06, -0.2014), (0.2285, -2.121, -0.2014), (0.2285, -2.121, 0.3041), (0.2285, -3.099e-06, -0.2014), (0.2285, -3.099e-06, 0.3041), (-0.4396, -3.267, 0.1339), (0.4479, -3.267, 0.1339), (-0.2055, -2.121, -0.2014), (-0.2055, -2.121, 0.3041), (-0.4396, -2.121, -0.2014), (-0.4396, -2.121, 0.3041)], [], [(3, 0, 13), (0, 3, 4, 8), (2, 13, 0, 1), (1, 0, 8, 9), (2, 1, 9, 5), (2, 5, 12, 13), (15, 6, 7, 14), (7, 6, 11, 10), (8, 10, 11, 9), (4, 16, 14, 8), (7, 10, 8, 14), (16, 17, 15, 14), (5, 17, 16, 12), (16, 4, 12), (3, 13, 12, 4), (9, 15, 17, 5), (6, 15, 9, 11)])
me_cube_006.materials.append(mat_ivorywhite)
me_cube_006.use_remesh_preserve_volume = False
me_cube_006.use_remesh_preserve_attributes = False
me_cube_006.use_mirror_vertex_groups = False
me_cube_006.update()
me_cube_005 = bpy.data.meshes.new('Cube.005')
me_cube_005.from_pydata([(0.4496, -2.121, -0.2014), (0.4496, -2.121, 0.3041), (0.4496, -3.401, 0.3041), (0.4496, -3.306, -0.2014), (-0.4379, -3.306, -0.2014), (-0.4379, -3.401, 0.3041), (-0.2038, 1.693e-05, 0.3041), (-0.2038, 1.693e-05, -0.2014), (0.2302, -2.121, -0.2014), (0.2302, -2.121, 0.3041), (0.2302, 1.907e-05, -0.2014), (0.2302, 1.907e-05, 0.3041), (-0.4379, -3.267, 0.1339), (0.4496, -3.267, 0.1339), (-0.2038, -2.121, -0.2014), (-0.2038, -2.121, 0.3041), (-0.4379, -2.121, -0.2014), (-0.4379, -2.121, 0.3041)], [], [(3, 0, 13), (0, 3, 4, 8), (2, 13, 0, 1), (1, 0, 8, 9), (2, 1, 9, 5), (2, 5, 12, 13), (15, 6, 7, 14), (7, 6, 11, 10), (8, 10, 11, 9), (4, 16, 14, 8), (7, 10, 8, 14), (16, 17, 15, 14), (5, 17, 16, 12), (16, 4, 12), (3, 13, 12, 4), (9, 15, 17, 5), (6, 15, 9, 11)])
me_cube_005.materials.append(mat_ivorywhite)
me_cube_005.use_remesh_preserve_volume = False
me_cube_005.use_remesh_preserve_attributes = False
me_cube_005.use_mirror_vertex_groups = False
me_cube_005.update()
me_cube_004 = bpy.data.meshes.new('Cube.004')
me_cube_004.from_pydata([(0.5795, -2.121, -0.2014), (0.5795, -2.121, 0.3041), (0.5795, -3.401, 0.3041), (0.5795, -3.306, -0.2014), (-0.3081, -3.306, -0.2014), (-0.3081, -3.401, 0.3041), (-0.3081, 1.907e-06, 0.3041), (-0.3081, 1.907e-06, -0.2014), (0.3334, -2.121, -0.2014), (0.3334, -2.121, 0.3041), (0.3334, 4.053e-06, -0.2014), (0.3334, 4.053e-06, 0.3041), (-0.3081, -3.267, 0.1339), (0.5795, -3.267, 0.1339)], [], [(9, 8, 10, 11), (10, 7, 6, 11), (3, 0, 13), (0, 3, 4, 8), (2, 13, 0, 1), (1, 0, 8, 9), (7, 10, 8, 4), (2, 1, 9, 5), (5, 9, 11, 6), (2, 5, 12, 13), (4, 3, 13, 12), (12, 5, 6, 7), (12, 7, 4)])
me_cube_004.materials.append(mat_ivorywhite)
me_cube_004.use_remesh_preserve_volume = False
me_cube_004.use_remesh_preserve_attributes = False
me_cube_004.use_mirror_vertex_groups = False
me_cube_004.update()
me_cube_003 = bpy.data.meshes.new('Cube.003')
me_cube_003.from_pydata([(-0.5476, -2.121, -0.2014), (-0.5476, -2.121, 0.3041), (-0.5476, -3.401, 0.3041), (-0.5476, -3.306, -0.2014), (0.34, -3.306, -0.2014), (0.34, -3.401, 0.3041), (0.34, -2.337e-05, 0.3041), (0.34, -2.337e-05, -0.2014), (-0.3015, -2.121, -0.2014), (-0.3015, -2.121, 0.3041), (-0.3015, -2.122e-05, -0.2014), (-0.3015, -2.122e-05, 0.3041), (0.34, -3.267, 0.1339), (-0.5476, -3.267, 0.1339)], [], [(9, 11, 10, 8), (10, 11, 6, 7), (3, 13, 0), (0, 8, 4, 3), (2, 1, 0, 13), (1, 9, 8, 0), (7, 4, 8, 10), (2, 5, 9, 1), (5, 6, 11, 9), (2, 13, 12, 5), (4, 12, 13, 3), (12, 7, 6, 5), (12, 4, 7)])
me_cube_003.materials.append(mat_ivorywhite)
me_cube_003.use_remesh_preserve_volume = False
me_cube_003.use_remesh_preserve_attributes = False
me_cube_003.use_mirror_vertex_groups = False
me_cube_003.update()
me_cube_002 = bpy.data.meshes.new('Cube.002')
me_cube_002.from_pydata([(0.4566, -2.121, -0.2014), (0.4566, -2.121, 0.3041), (0.4566, -3.401, 0.3041), (0.4566, -3.306, -0.2014), (-0.431, -3.306, -0.2014), (-0.431, -3.401, 0.3041), (-0.1968, -1.431e-06, 0.3041), (-0.1968, -1.431e-06, -0.2014), (0.2372, -2.121, -0.2014), (0.2372, -2.121, 0.3041), (0.2372, 7.153e-07, -0.2014), (0.2372, 7.153e-07, 0.3041), (-0.431, -3.267, 0.1339), (0.4566, -3.267, 0.1339), (-0.1968, -2.121, -0.2014), (-0.1968, -2.121, 0.3041), (-0.431, -2.121, -0.2014), (-0.431, -2.121, 0.3041)], [], [(3, 0, 13), (0, 3, 4, 8), (2, 13, 0, 1), (1, 0, 8, 9), (2, 1, 9, 5), (2, 5, 12, 13), (15, 6, 7, 14), (7, 6, 11, 10), (8, 10, 11, 9), (4, 16, 14, 8), (7, 10, 8, 14), (16, 17, 15, 14), (5, 17, 16, 12), (16, 4, 12), (3, 13, 12, 4), (9, 15, 17, 5), (6, 15, 9, 11)])
me_cube_002.materials.append(mat_ivorywhite)
me_cube_002.use_remesh_preserve_volume = False
me_cube_002.use_remesh_preserve_attributes = False
me_cube_002.use_mirror_vertex_groups = False
me_cube_002.update()
me_cube_001 = bpy.data.meshes.new('Cube.001')
me_cube_001.from_pydata([(0.574, -2.121, -0.2014), (0.574, -2.121, 0.3041), (0.574, -3.401, 0.3041), (0.574, -3.306, -0.2014), (-0.3136, -3.306, -0.2014), (-0.3136, -3.401, 0.3041), (-0.3136, 1.216e-05, 0.3041), (-0.3136, 1.216e-05, -0.2014), (0.3279, -2.121, -0.2014), (0.3279, -2.121, 0.3041), (0.3279, 1.431e-05, -0.2014), (0.3279, 1.431e-05, 0.3041), (-0.3136, -3.267, 0.1339), (0.574, -3.267, 0.1339)], [], [(9, 8, 10, 11), (10, 7, 6, 11), (3, 0, 13), (0, 3, 4, 8), (2, 13, 0, 1), (1, 0, 8, 9), (7, 10, 8, 4), (2, 1, 9, 5), (5, 9, 11, 6), (2, 5, 12, 13), (4, 3, 13, 12), (12, 5, 6, 7), (12, 7, 4)])
me_cube_001.materials.append(mat_ivorywhite)
me_cube_001.use_remesh_preserve_volume = False
me_cube_001.use_remesh_preserve_attributes = False
me_cube_001.use_mirror_vertex_groups = False
me_cube_001.update()

# ---- objects
ob_cube = bpy.data.objects.new('Cube', me_cube_038)
ob_sphere = bpy.data.objects.new('Sphere', me_sphere_001)
ob_f_3 = bpy.data.objects.new('f#3', me_cube_037)
ob_g_3 = bpy.data.objects.new('g#3', me_cube_036)
ob_a_3 = bpy.data.objects.new('a#3', me_cube_035)
ob_d_3 = bpy.data.objects.new('d#3', me_cube_034)
ob_c_3 = bpy.data.objects.new('c#3', me_cube_033)
ob_b3 = bpy.data.objects.new('b3', me_cube_032)
ob_a3 = bpy.data.objects.new('a3', me_cube_031)
ob_g3 = bpy.data.objects.new('g3', me_cube_030)
ob_f3 = bpy.data.objects.new('f3', me_cube_029)
ob_e3 = bpy.data.objects.new('e3', me_cube_028)
ob_d3 = bpy.data.objects.new('d3', me_cube_027)
ob_c3 = bpy.data.objects.new('c3', me_cube_026)
ob_c5 = bpy.data.objects.new('c5', me_cube_025)
ob_d5 = bpy.data.objects.new('d5', me_cube_024)
ob_e5 = bpy.data.objects.new('e5', me_cube_023)
ob_f5 = bpy.data.objects.new('f5', me_cube_022)
ob_g5 = bpy.data.objects.new('g5', me_cube_021)
ob_a5 = bpy.data.objects.new('a5', me_cube_020)
ob_b5 = bpy.data.objects.new('b5', me_cube_019)
ob_c_5 = bpy.data.objects.new('c#5', me_cube_018)
ob_d_5 = bpy.data.objects.new('d#5', me_cube_017)
ob_a_5 = bpy.data.objects.new('a#5', me_cube_016)
ob_g_5 = bpy.data.objects.new('g#5', me_cube_015)
ob_f_5 = bpy.data.objects.new('f#5', me_cube_014)
ob_f_4 = bpy.data.objects.new('f#4', me_cube_013)
ob_g_4 = bpy.data.objects.new('g#4', me_cube_012)
ob_a_4 = bpy.data.objects.new('a#4', me_cube_011)
ob_d_4 = bpy.data.objects.new('d#4', me_cube_010)
ob_c_4 = bpy.data.objects.new('c#4', me_cube_008)
ob_b4 = bpy.data.objects.new('b4', me_cube_007)
ob_a4 = bpy.data.objects.new('a4', me_cube_006)
ob_g4 = bpy.data.objects.new('g4', me_cube_005)
ob_f4 = bpy.data.objects.new('f4', me_cube_004)
ob_e4 = bpy.data.objects.new('e4', me_cube_003)
ob_d4 = bpy.data.objects.new('d4', me_cube_002)
ob_c4 = bpy.data.objects.new('c4', me_cube_001)
ob_lamp = bpy.data.objects.new('Lamp', light_lamp)
ob_camera = bpy.data.objects.new('Camera', cam_camera)

# ---- transforms, parenting, visibility, modifiers, constraints
ob_cube.location = (9.642, 3.385, 0.1541)
ob_cube.lineart.crease_threshold = 0.0
ob_sphere.location = (-2.815, -0.2138, 4.27)
ob_sphere.lineart.crease_threshold = 0.0
ob_f_3.location = (-6.087, 2.452, -0.15)
ob_f_3.lineart.crease_threshold = 0.0
ob_g_3.location = (-5.131, 2.452, -0.15)
ob_g_3.lineart.crease_threshold = 0.0
ob_a_3.location = (-4.146, 2.452, -0.15)
ob_a_3.lineart.crease_threshold = 0.0
ob_d_3.location = (-7.98, 2.452, -0.15)
ob_d_3.lineart.crease_threshold = 0.0
ob_c_3.location = (-8.966, 2.452, -0.15)
ob_c_3.lineart.crease_threshold = 0.0
ob_b3.location = (-3.552, 2.207, -0.15)
ob_b3.lineart.crease_threshold = 0.0
ob_a3.location = (-4.644, 2.207, -0.15)
ob_a3.lineart.crease_threshold = 0.0
ob_g3.location = (-5.607, 2.207, -0.15)
ob_g3.lineart.crease_threshold = 0.0
ob_f3.location = (-6.686, 2.207, -0.15)
ob_f3.lineart.crease_threshold = 0.0
ob_e3.location = (-7.394, 2.207, -0.15)
ob_e3.lineart.crease_threshold = 0.0
ob_d3.location = (-8.481, 2.207, -0.15)
ob_d3.lineart.crease_threshold = 0.0
ob_c3.location = (-9.553, 2.207, -0.15)
ob_c3.lineart.crease_threshold = 0.0
ob_c5.location = (3.894, 2.207, -0.15)
ob_c5.lineart.crease_threshold = 0.0
ob_d5.location = (4.966, 2.207, -0.15)
ob_d5.lineart.crease_threshold = 0.0
ob_e5.location = (6.053, 2.207, -0.15)
ob_e5.lineart.crease_threshold = 0.0
ob_f5.location = (6.761, 2.207, -0.15)
ob_f5.lineart.crease_threshold = 0.0
ob_g5.location = (7.84, 2.207, -0.15)
ob_g5.lineart.crease_threshold = 0.0
ob_a5.location = (8.803, 2.207, -0.15)
ob_a5.lineart.crease_threshold = 0.0
ob_b5.location = (9.895, 2.207, -0.15)
ob_b5.lineart.crease_threshold = 0.0
ob_c_5.location = (4.481, 2.452, -0.15)
ob_c_5.lineart.crease_threshold = 0.0
ob_d_5.location = (5.467, 2.452, -0.15)
ob_d_5.lineart.crease_threshold = 0.0
ob_a_5.location = (9.301, 2.452, -0.15)
ob_a_5.lineart.crease_threshold = 0.0
ob_g_5.location = (8.316, 2.452, -0.15)
ob_g_5.lineart.crease_threshold = 0.0
ob_f_5.location = (7.36, 2.452, -0.15)
ob_f_5.lineart.crease_threshold = 0.0
ob_f_4.location = (0.6405, 2.452, -0.15)
ob_f_4.lineart.crease_threshold = 0.0
ob_g_4.location = (1.596, 2.452, -0.15)
ob_g_4.lineart.crease_threshold = 0.0
ob_a_4.location = (2.582, 2.452, -0.15)
ob_a_4.lineart.crease_threshold = 0.0
ob_d_4.location = (-1.253, 2.452, -0.15)
ob_d_4.lineart.crease_threshold = 0.0
ob_c_4.location = (-2.239, 2.452, -0.15)
ob_c_4.lineart.crease_threshold = 0.0
ob_b4.location = (3.175, 2.207, -0.15)
ob_b4.lineart.crease_threshold = 0.0
ob_a4.location = (2.083, 2.207, -0.15)
ob_a4.lineart.crease_threshold = 0.0
ob_g4.location = (1.12, 2.207, -0.15)
ob_g4.lineart.crease_threshold = 0.0
ob_f4.location = (0.04152, 2.207, -0.15)
ob_f4.lineart.crease_threshold = 0.0
ob_e4.location = (-0.6674, 2.207, -0.15)
ob_e4.lineart.crease_threshold = 0.0
ob_d4.location = (-1.754, 2.207, -0.15)
ob_d4.lineart.crease_threshold = 0.0
ob_c4.location = (-2.826, 2.207, -0.15)
ob_c4.lineart.crease_threshold = 0.0
ob_lamp.location = (4.076, 1.005, 5.904)
ob_lamp.rotation_euler = (0.6503, 0.05522, 1.866)
ob_lamp.lock_rotations_4d = False
ob_lamp.empty_display_type = 'ARROWS'
ob_lamp.color = (0.0, 0.0, 0.0, 0.0)
ob_lamp.lineart.crease_threshold = 0.0
ob_camera.location = (0.0, -16.52, 8.5)
ob_camera.rotation_euler = (1.284, -7.134e-07, 1.259e-06)
ob_camera.scale = (1.0, 1.0, 1.0)
ob_camera.lock_rotations_4d = False
ob_camera.empty_display_type = 'ARROWS'
ob_camera.color = (0.0, 0.0, 0.0, 0.0)
ob_camera.display_type = 'WIRE'
ob_camera.lineart.crease_threshold = 0.0

# ---- collection membership
col_collection_1.objects.link(ob_cube)
col_collection_1.objects.link(ob_sphere)
col_collection_1.objects.link(ob_f_3)
col_collection_1.objects.link(ob_g_3)
col_collection_1.objects.link(ob_a_3)
col_collection_1.objects.link(ob_d_3)
col_collection_1.objects.link(ob_c_3)
col_collection_1.objects.link(ob_b3)
col_collection_1.objects.link(ob_a3)
col_collection_1.objects.link(ob_g3)
col_collection_1.objects.link(ob_f3)
col_collection_1.objects.link(ob_e3)
col_collection_1.objects.link(ob_d3)
col_collection_1.objects.link(ob_c3)
col_collection_1.objects.link(ob_c5)
col_collection_1.objects.link(ob_d5)
col_collection_1.objects.link(ob_e5)
col_collection_1.objects.link(ob_f5)
col_collection_1.objects.link(ob_g5)
col_collection_1.objects.link(ob_a5)
col_collection_1.objects.link(ob_b5)
col_collection_1.objects.link(ob_c_5)
col_collection_1.objects.link(ob_d_5)
col_collection_1.objects.link(ob_a_5)
col_collection_1.objects.link(ob_g_5)
col_collection_1.objects.link(ob_f_5)
col_collection_1.objects.link(ob_f_4)
col_collection_1.objects.link(ob_g_4)
col_collection_1.objects.link(ob_a_4)
col_collection_1.objects.link(ob_d_4)
col_collection_1.objects.link(ob_c_4)
col_collection_1.objects.link(ob_b4)
col_collection_1.objects.link(ob_a4)
col_collection_1.objects.link(ob_g4)
col_collection_1.objects.link(ob_f4)
col_collection_1.objects.link(ob_e4)
col_collection_1.objects.link(ob_d4)
col_collection_1.objects.link(ob_c4)
col_collection_1.objects.link(ob_lamp)
col_collection_1.objects.link(ob_camera)

# ---- scene / render settings (as saved in the file)
scene.camera = ob_camera
scene.frame_start = 1; scene.frame_end = 1; scene.frame_set(1)
scene.render.engine = 'BLENDER_EEVEE_NEXT'
scene.render.resolution_x = 320
scene.render.resolution_y = 240
scene.render.dither_intensity = 0.0
scene.cycles.use_denoising = False
scene.cycles.samples = 128
scene.cycles.sampling_pattern = 'TABULATED_SOBOL'
scene.cycles.use_adaptive_sampling = False
scene.cycles.use_light_tree = False
scene.cycles.blur_glossy = 0.0
scene.cycles.sample_clamp_indirect = 0.0
scene.view_settings.view_transform = 'Standard'
bpy.context.view_layer.update()
